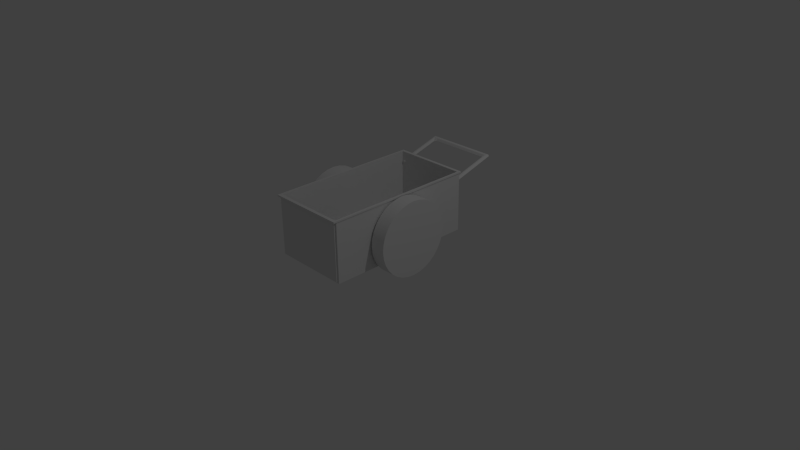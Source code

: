 # Source: Strawberry_Cart.blend  (saved by Blender 2.74.0; exported with 4.5.12 LTS)
import bpy
from mathutils import Matrix  # noqa: F401  (used for matrix-valued properties, if any)

bpy.ops.wm.read_factory_settings(use_empty=True)
scene = bpy.context.scene
scene.name = 'Scene'

# ---- collections
col_collection_1 = bpy.data.collections.new('Collection 1'); scene.collection.children.link(col_collection_1)

# ---- world
world_world = bpy.data.worlds.new('World'); scene.world = world_world
world_world.color = (0.05088, 0.05088, 0.05088)
world_world.use_sun_shadow = False
world_world.sun_shadow_jitter_overblur = 0.0
world_world.cycles.sampling_method = 'MANUAL'
world_world.cycles.sample_map_resolution = 256

# ---- cameras
cam_camera = bpy.data.cameras.new('Camera')
cam_camera.clip_end = 100.0
cam_camera.lens = 35.0
cam_camera.sensor_width = 32.0
cam_camera.sensor_height = 18.0
cam_camera.ortho_scale = 7.314
cam_camera.dof.focus_distance = 0.0
cam_camera.dof.aperture_fstop = 128.0

# ---- lights
light_lamp = bpy.data.lights.new('Lamp', 'POINT')
light_lamp.transmission_factor = 0.0
light_lamp.cutoff_distance = 30.0
light_lamp.energy = 100.0
light_lamp.shadow_buffer_clip_start = 1.001
light_lamp.shadow_soft_size = 0.1
light_lamp.shadow_maximum_resolution = 0.006
light_lamp.use_absolute_resolution = True
light_lamp.cycles.use_multiple_importance_sampling = False

# ---- meshes
me_plane = bpy.data.meshes.new('Plane')
me_plane.from_pydata([(-0.5, 0.6466, 0.0), (0.5, 0.6466, 0.0), (-0.5, 0.5665, 0.0), (-0.5, -0.02004, 0.0), (0.5, -0.02004, 0.0), (0.5, 0.5665, 0.0), (0.4301, 0.6466, 0.0), (-0.4301, 0.6466, 0.0), (-0.4301, -0.02004, 0.0), (-0.4301, 0.5665, 0.0), (0.4301, -0.02004, 0.0), (0.4301, 0.5665, 0.0)], [], [(11, 5, 1, 6), (2, 9, 7, 0), (9, 11, 6, 7), (3, 8, 9, 2), (10, 4, 5, 11)])
me_plane.use_remesh_preserve_volume = False
me_plane.use_remesh_preserve_attributes = False
me_plane.use_mirror_vertex_groups = False
me_plane.update()
me_cylinder = bpy.data.meshes.new('Cylinder')
me_cylinder.from_pydata([(-0.1, 0.5, 2.235e-08), (0.1, 0.5, 3.725e-08), (-0.1, 0.4904, -0.09755), (0.1, 0.4904, -0.09755), (-0.1, 0.4619, -0.1913), (0.1, 0.4619, -0.1913), (-0.1, 0.4157, -0.2778), (0.1, 0.4157, -0.2778), (-0.1, 0.3536, -0.3536), (0.1, 0.3536, -0.3536), (-0.1, 0.2778, -0.4157), (0.1, 0.2778, -0.4157), (-0.1, 0.1913, -0.4619), (0.1, 0.1913, -0.4619), (-0.1, 0.09755, -0.4904), (0.1, 0.09755, -0.4904), (-0.1, 3.775e-08, -0.5), (0.1, 3.775e-08, -0.5), (-0.1, -0.09755, -0.4904), (0.1, -0.09755, -0.4904), (-0.1, -0.1913, -0.4619), (0.1, -0.1913, -0.4619), (-0.1, -0.2778, -0.4157), (0.1, -0.2778, -0.4157), (-0.1, -0.3536, -0.3536), (0.1, -0.3536, -0.3536), (-0.1, -0.4157, -0.2778), (0.1, -0.4157, -0.2778), (-0.1, -0.4619, -0.1913), (0.1, -0.4619, -0.1913), (-0.1, -0.4904, -0.09755), (0.1, -0.4904, -0.09755), (-0.1, -0.5, 1.788e-07), (0.1, -0.5, 1.937e-07), (-0.1, -0.4904, 0.09755), (0.1, -0.4904, 0.09755), (-0.1, -0.4619, 0.1913), (0.1, -0.4619, 0.1913), (-0.1, -0.4157, 0.2778), (0.1, -0.4157, 0.2778), (-0.1, -0.3536, 0.3536), (0.1, -0.3536, 0.3536), (-0.1, -0.2778, 0.4157), (0.1, -0.2778, 0.4157), (-0.1, -0.1913, 0.4619), (0.1, -0.1913, 0.4619), (-0.1, -0.09754, 0.4904), (0.1, -0.09754, 0.4904), (-0.1, 4.828e-07, 0.5), (0.1, 4.828e-07, 0.5), (-0.1, 0.09755, 0.4904), (0.1, 0.09755, 0.4904), (-0.1, 0.1913, 0.4619), (0.1, 0.1913, 0.4619), (-0.1, 0.2778, 0.4157), (0.1, 0.2778, 0.4157), (-0.1, 0.3536, 0.3536), (0.1, 0.3536, 0.3536), (-0.1, 0.4157, 0.2778), (0.1, 0.4157, 0.2778), (-0.1, 0.4619, 0.1913), (0.1, 0.4619, 0.1913), (-0.1, 0.4904, 0.09754), (0.1, 0.4904, 0.09754)], [], [(0, 1, 3, 2), (2, 3, 5, 4), (4, 5, 7, 6), (6, 7, 9, 8), (8, 9, 11, 10), (10, 11, 13, 12), (12, 13, 15, 14), (14, 15, 17, 16), (16, 17, 19, 18), (18, 19, 21, 20), (20, 21, 23, 22), (22, 23, 25, 24), (24, 25, 27, 26), (26, 27, 29, 28), (28, 29, 31, 30), (30, 31, 33, 32), (32, 33, 35, 34), (34, 35, 37, 36), (36, 37, 39, 38), (38, 39, 41, 40), (40, 41, 43, 42), (42, 43, 45, 44), (44, 45, 47, 46), (46, 47, 49, 48), (48, 49, 51, 50), (50, 51, 53, 52), (52, 53, 55, 54), (54, 55, 57, 56), (56, 57, 59, 58), (58, 59, 61, 60), (3, 1, 63, 61, 59, 57, 55, 53, 51, 49, 47, 45, 43, 41, 39, 37, 35, 33, 31, 29, 27, 25, 23, 21, 19, 17, 15, 13, 11, 9, 7, 5), (62, 63, 1, 0), (60, 61, 63, 62), (0, 2, 4, 6, 8, 10, 12, 14, 16, 18, 20, 22, 24, 26, 28, 30, 32, 34, 36, 38, 40, 42, 44, 46, 48, 50, 52, 54, 56, 58, 60, 62)])
me_cylinder.polygons.foreach_set('use_smooth', [True] * 34)
me_cylinder.use_remesh_preserve_volume = False
me_cylinder.use_remesh_preserve_attributes = False
me_cylinder.use_mirror_vertex_groups = False
me_cylinder.update()
me_cube_002 = bpy.data.meshes.new('Cube.002')
me_cube_002.from_pydata([(-0.5, -1.0, 0.2), (-0.5, -1.0, 1.0), (0.0, -1.043, 1.0), (-0.5, -1.0, 0.6), (0.0, -1.0, 1.0), (0.0, -1.0, 0.2), (0.0, -1.0, 0.6), (-0.5105, -1.043, 1.0)], [], [(1, 4, 2, 7), (6, 3, 0, 5), (4, 1, 3, 6)])
me_cube_002.use_remesh_preserve_volume = False
me_cube_002.use_remesh_preserve_attributes = False
me_cube_002.use_mirror_vertex_groups = False
me_cube_002.update()
me_cube_001 = bpy.data.meshes.new('Cube.001')
me_cube_001.from_pydata([(-0.5, -1.0, 0.2), (-0.5, -1.0, 1.0), (-0.5, 1.0, 0.2), (-0.5, 1.0, 1.0), (-0.5, -1.0, 0.6), (-0.5, 0.0, 1.0), (-0.5, 1.0, 0.6), (-0.5, 0.0, 0.2), (0.0, 1.0, 1.0), (0.0, 1.043, 1.0), (0.0, 1.0, 0.2), (-0.5296, 0.0, 1.0), (-0.5296, 1.043, 1.0), (0.0, -1.0, 0.2), (0.0, 0.0, 0.2), (-0.5296, -1.043, 1.0), (0.0, 1.0, 0.6), (-0.5, 0.0, 0.6), (-0.5105, -1.043, 1.0), (-0.5296, -0.9857, 1.0)], [], [(17, 6, 2, 7), (8, 3, 12, 9), (3, 5, 11, 12), (0, 7, 14, 13), (7, 2, 10, 14), (18, 15, 19, 1), (6, 16, 10, 2), (3, 8, 16, 6), (4, 17, 7, 0), (1, 5, 17, 4), (5, 3, 6, 17), (5, 1, 19, 11)])
me_cube_001.use_remesh_preserve_volume = False
me_cube_001.use_remesh_preserve_attributes = False
me_cube_001.use_mirror_vertex_groups = False
me_cube_001.update()

# ---- objects
ob_plane = bpy.data.objects.new('Plane', me_plane)
ob_cylinder_001 = bpy.data.objects.new('Cylinder.001', me_cylinder)
ob_cylinder = bpy.data.objects.new('Cylinder', me_cylinder)
ob_cube_001 = bpy.data.objects.new('Cube.001', me_cube_002)
ob_cube = bpy.data.objects.new('Cube', me_cube_001)
ob_lamp = bpy.data.objects.new('Lamp', light_lamp)
ob_camera = bpy.data.objects.new('Camera', cam_camera)

# ---- transforms, parenting, visibility, modifiers, constraints
ob_plane.location = (0.0, 1.0, 0.8919)
ob_plane.rotation_euler = (0.2792, -0.0, 0.0)
ob_plane.lineart.crease_threshold = 0.0
_m = ob_plane.modifiers.new('Solidify', 'SOLIDIFY')
_m.thickness = 0.05
_m.nonmanifold_thickness_mode = 'FIXED'
_m.nonmanifold_merge_threshold = 0.0003
_m = ob_plane.modifiers.new('Bevel', 'BEVEL')
_m.limit_method = 'NONE'
_m.spread = 0.0
ob_cylinder_001.location = (-0.6423, 0.0, 0.4932)
ob_cylinder_001.lineart.crease_threshold = 0.0
_m = ob_cylinder_001.modifiers.new('EdgeSplit', 'EDGE_SPLIT')
ob_cylinder.location = (0.6423, 0.0, 0.4932)
ob_cylinder.lineart.crease_threshold = 0.0
_m = ob_cylinder.modifiers.new('EdgeSplit', 'EDGE_SPLIT')
ob_cube_001.location = (0.0, 0.0, 0.0)
ob_cube_001.lineart.crease_threshold = 0.0
_m = ob_cube_001.modifiers.new('Mirror', 'MIRROR')
_m.use_clip = True
_m = ob_cube_001.modifiers.new('Solidify', 'SOLIDIFY')
_m.thickness = -0.02
_m.use_even_offset = True
_m.use_quality_normals = True
_m.nonmanifold_thickness_mode = 'FIXED'
_m.nonmanifold_merge_threshold = 0.0003
ob_cube.location = (0.0, 0.0, 0.0)
ob_cube.lineart.crease_threshold = 0.0
_m = ob_cube.modifiers.new('Mirror', 'MIRROR')
_m.use_clip = True
_m = ob_cube.modifiers.new('Solidify', 'SOLIDIFY')
_m.thickness = -0.02
_m.use_even_offset = True
_m.use_quality_normals = True
_m.nonmanifold_thickness_mode = 'FIXED'
_m.nonmanifold_merge_threshold = 0.0003
ob_lamp.location = (4.076, 1.005, 5.904)
ob_lamp.rotation_euler = (0.6503, 0.05522, 1.866)
ob_lamp.lock_rotations_4d = False
ob_lamp.empty_display_type = 'ARROWS'
ob_lamp.color = (0.0, 0.0, 0.0, 0.0)
ob_lamp.lineart.crease_threshold = 0.0
ob_camera.location = (7.481, -6.508, 5.344)
ob_camera.rotation_euler = (1.109, 0.01082, 0.8149)
ob_camera.lock_rotations_4d = False
ob_camera.empty_display_type = 'ARROWS'
ob_camera.color = (0.0, 0.0, 0.0, 0.0)
ob_camera.display_type = 'WIRE'
ob_camera.lineart.crease_threshold = 0.0

# ---- collection membership
col_collection_1.objects.link(ob_plane)
col_collection_1.objects.link(ob_cylinder_001)
col_collection_1.objects.link(ob_cylinder)
col_collection_1.objects.link(ob_cube_001)
col_collection_1.objects.link(ob_cube)
col_collection_1.objects.link(ob_lamp)
col_collection_1.objects.link(ob_camera)

# ---- scene / render settings (as saved in the file)
scene.camera = ob_camera
scene.frame_start = 1; scene.frame_end = 250; scene.frame_set(1)
scene.render.engine = 'BLENDER_EEVEE_NEXT'
scene.render.resolution_percentage = 50
scene.render.dither_intensity = 0.0
scene.cycles.use_denoising = False
scene.cycles.samples = 10
scene.cycles.sampling_pattern = 'TABULATED_SOBOL'
scene.cycles.light_sampling_threshold = 0.0
scene.cycles.use_adaptive_sampling = False
scene.cycles.use_light_tree = False
scene.cycles.blur_glossy = 0.0
scene.cycles.pixel_filter_type = 'GAUSSIAN'
scene.cycles.sample_clamp_indirect = 0.0
scene.view_settings.view_transform = 'Standard'
bpy.context.view_layer.update()
